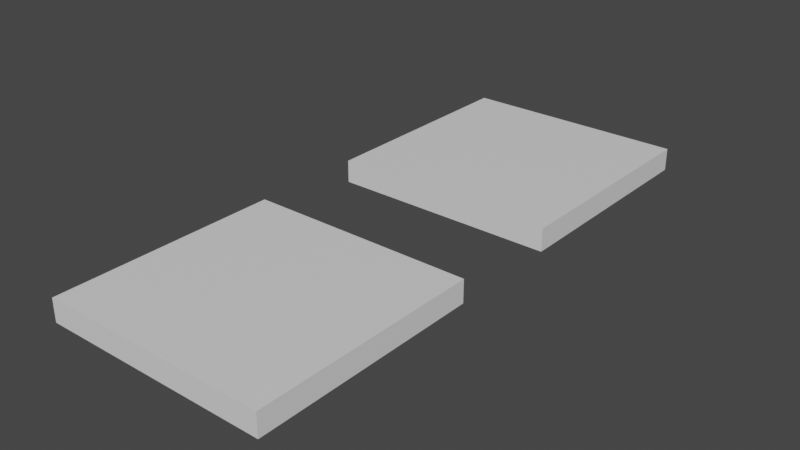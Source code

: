 # Source: board_pieces.blend  (saved by Blender 3.6.13; exported with 4.5.12 LTS)
import bpy
from mathutils import Matrix  # noqa: F401  (used for matrix-valued properties, if any)

bpy.ops.wm.read_factory_settings(use_empty=True)
scene = bpy.context.scene
scene.name = 'Scene'

# ---- collections
col_collection = bpy.data.collections.new('Collection'); scene.collection.children.link(col_collection)

# ---- materials (node trees are filled in below, after node groups)
mat_material = bpy.data.materials.new('Material')
mat_material.alpha_threshold = 0.0
mat_material.use_transparent_shadow = False
mat_material.roughness = 0.5
mat_material.line_color = (0.0, 0.0, 0.0, 1.0)
mat_material_001 = bpy.data.materials.new('Material.001')
mat_material_001.alpha_threshold = 0.0
mat_material_001.use_transparent_shadow = False
mat_material_001.roughness = 0.5
mat_material_001.line_color = (0.0, 0.0, 0.0, 1.0)

# ---- material node trees
mat_material.use_nodes = True; mat_material.node_tree.nodes.clear()
_N = mat_material.node_tree.nodes; _L = mat_material.node_tree.links
n0 = _N.new('ShaderNodeOutputMaterial'); n0.name = 'Material Output'; n0.location = (300, 300)
n1 = _N.new('ShaderNodeBsdfPrincipled'); n1.name = 'Principled BSDF'; n1.location = (10, 300)
n1.distribution = 'GGX'
n1.subsurface_method = 'RANDOM_WALK_SKIN'
n1.inputs[3].default_value = 1.45
n1.inputs[27].default_value = (0.0, 0.0, 0.0, 1.0)
n1.inputs[28].default_value = 1.0
_L.new(n1.outputs[0], n0.inputs[0])
n0.is_active_output = True
mat_material_001.use_nodes = True; mat_material_001.node_tree.nodes.clear()
_N = mat_material_001.node_tree.nodes; _L = mat_material_001.node_tree.links
n0 = _N.new('ShaderNodeOutputMaterial'); n0.name = 'Material Output'; n0.location = (300, 300)
n1 = _N.new('ShaderNodeBsdfPrincipled'); n1.name = 'Principled BSDF'; n1.location = (10, 300)
n1.distribution = 'GGX'
n1.subsurface_method = 'RANDOM_WALK_SKIN'
n1.inputs[3].default_value = 1.45
n1.inputs[27].default_value = (0.0, 0.0, 0.0, 1.0)
n1.inputs[28].default_value = 1.0
_L.new(n1.outputs[0], n0.inputs[0])
n0.is_active_output = True

# ---- world
world_world = bpy.data.worlds.new('World'); scene.world = world_world
world_world.use_nodes = True; world_world.node_tree.nodes.clear()
_N = world_world.node_tree.nodes; _L = world_world.node_tree.links
n0 = _N.new('ShaderNodeOutputWorld'); n0.name = 'World Output'; n0.location = (300, 300)
n1 = _N.new('ShaderNodeBackground'); n1.name = 'Background'; n1.location = (10, 300)
n1.inputs[0].default_value = (0.05088, 0.05088, 0.05088, 1.0)
_L.new(n1.outputs[0], n0.inputs[0])
n0.is_active_output = True
world_world.color = (0.05088, 0.05088, 0.05088)
world_world.use_sun_shadow = False
world_world.sun_shadow_jitter_overblur = 0.0

# ---- meshes
me_cube = bpy.data.meshes.new('Cube')
me_cube.from_pydata([(1.0, 1.0, 1.0), (1.0, 1.0, -1.0), (1.0, -1.0, 1.0), (1.0, -1.0, -1.0), (-1.0, 1.0, 1.0), (-1.0, 1.0, -1.0), (-1.0, -1.0, 1.0), (-1.0, -1.0, -1.0)], [], [(0, 4, 6, 2), (3, 2, 6, 7), (7, 6, 4, 5), (5, 1, 3, 7), (1, 0, 2, 3), (5, 4, 0, 1)])
_uv = me_cube.uv_layers.new(name='UVMap')
_uv.uv.foreach_set('vector', [0.625, 0.5, 0.875, 0.5, 0.875, 0.75, 0.625, 0.75, 0.375, 0.75, 0.625, 0.75, 0.625, 1.0, 0.375, 1.0, 0.375, 0.0, 0.625, 0.0, 0.625, 0.25, 0.375, 0.25, 0.125, 0.5, 0.375, 0.5, 0.375, 0.75, 0.125, 0.75, 0.375, 0.5, 0.625, 0.5, 0.625, 0.75, 0.375, 0.75, 0.375, 0.25, 0.625, 0.25, 0.625, 0.5, 0.375, 0.5])
me_cube.materials.append(mat_material)
me_cube.use_mirror_vertex_groups = False
me_cube.update()
me_cube_001 = bpy.data.meshes.new('Cube.001')
me_cube_001.from_pydata([(1.0, 1.0, 1.0), (1.0, 1.0, -1.0), (1.0, -1.0, 1.0), (1.0, -1.0, -1.0), (-1.0, 1.0, 1.0), (-1.0, 1.0, -1.0), (-1.0, -1.0, 1.0), (-1.0, -1.0, -1.0)], [], [(0, 4, 6, 2), (3, 2, 6, 7), (7, 6, 4, 5), (5, 1, 3, 7), (1, 0, 2, 3), (5, 4, 0, 1)])
_uv = me_cube_001.uv_layers.new(name='UVMap')
_uv.uv.foreach_set('vector', [0.625, 0.5, 0.875, 0.5, 0.875, 0.75, 0.625, 0.75, 0.375, 0.75, 0.625, 0.75, 0.625, 1.0, 0.375, 1.0, 0.375, 0.0, 0.625, 0.0, 0.625, 0.25, 0.375, 0.25, 0.125, 0.5, 0.375, 0.5, 0.375, 0.75, 0.125, 0.75, 0.375, 0.5, 0.625, 0.5, 0.625, 0.75, 0.375, 0.75, 0.375, 0.25, 0.625, 0.25, 0.625, 0.5, 0.375, 0.5])
me_cube_001.materials.append(mat_material_001)
me_cube_001.use_mirror_vertex_groups = False
me_cube_001.update()

# ---- objects
ob_playable_col = bpy.data.objects.new('playable-col', me_cube)
ob_nonplayable_col = bpy.data.objects.new('nonplayable-col', me_cube_001)

# ---- transforms, parenting, visibility, modifiers, constraints
ob_playable_col.location = (0.0, 0.0, 0.1)
ob_playable_col.scale = (1.0, 1.0, 0.1)
ob_playable_col.lock_rotations_4d = False
ob_playable_col.empty_display_type = 'ARROWS'
ob_playable_col.lineart.crease_threshold = 0.0
ob_nonplayable_col.location = (0.0, 3.0, 0.1)
ob_nonplayable_col.scale = (1.0, 1.0, 0.1)
ob_nonplayable_col.lock_rotations_4d = False
ob_nonplayable_col.empty_display_type = 'ARROWS'
ob_nonplayable_col.lineart.crease_threshold = 0.0

# ---- collection membership
col_collection.objects.link(ob_playable_col)
col_collection.objects.link(ob_nonplayable_col)

# ---- scene / render settings (as saved in the file)
scene.frame_start = 1; scene.frame_end = 250; scene.frame_set(1)
scene.render.engine = 'BLENDER_EEVEE_NEXT'
scene.cycles.sampling_pattern = 'TABULATED_SOBOL'
scene.view_settings.view_transform = 'Filmic'
bpy.context.view_layer.update()

# ---- added for rendering (the .blend has no active camera and no usable light): camera, sun
cam_auto = bpy.data.cameras.new('AutoCamera')
cam_auto.lens = 50.0
cam_auto.sensor_width = 36.0
cam_auto.clip_end = 1000.0
ob_auto_camera = bpy.data.objects.new('AutoCamera', cam_auto)
scene.collection.objects.link(ob_auto_camera)
ob_auto_camera.location = (4.98592, -4.48311, 4.08874)
ob_auto_camera.rotation_euler = (1.09748, -7.21219e-08, 0.694738)
scene.camera = ob_auto_camera
light_auto_sun = bpy.data.lights.new('AutoSun', 'SUN')
light_auto_sun.energy = 3.0
light_auto_sun.angle = 0.0523599
ob_auto_sun = bpy.data.objects.new('AutoSun', light_auto_sun)
scene.collection.objects.link(ob_auto_sun)
ob_auto_sun.rotation_euler = (0.872665, 0.174533, 0.523599)
bpy.context.view_layer.update()
